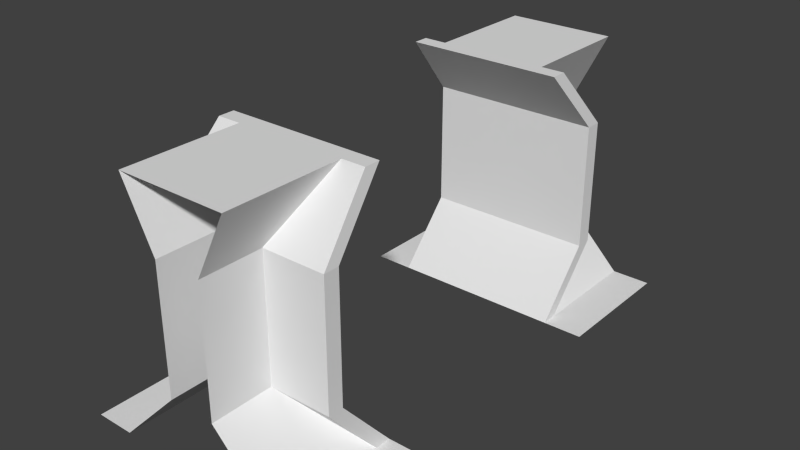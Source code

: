 # Source: doorDoubleFrame.blend  (saved by Blender 2.74.0; exported with 4.5.12 LTS)
import bpy
from mathutils import Matrix  # noqa: F401  (used for matrix-valued properties, if any)

bpy.ops.wm.read_factory_settings(use_empty=True)
scene = bpy.context.scene
scene.name = 'Scene'

# ---- collections
col_collection_1 = bpy.data.collections.new('Collection 1'); scene.collection.children.link(col_collection_1)

# ---- world
world_world = bpy.data.worlds.new('World'); scene.world = world_world
world_world.color = (0.05088, 0.05088, 0.05088)
world_world.use_sun_shadow = False
world_world.sun_shadow_jitter_overblur = 0.0
world_world.cycles.sampling_method = 'MANUAL'
world_world.cycles.sample_map_resolution = 256

# ---- meshes
me_plane = bpy.data.meshes.new('Plane')
me_plane.from_pydata([(0.625, -1.063, 2.0), (0.6875, -1.5, 1.5), (0.6875, -1.5, 0.5), (1.0, -0.9375, 0.0), (-0.6875, -1.063, 0.0), (1.0, -2.0, 0.0), (-0.6875, -1.5, 0.5), (-0.6875, -2.0, 0.0), (-0.1875, -1.5, 0.5), (-0.1875, -2.0, 0.5), (-0.1875, -1.5, 1.5), (-0.1875, -2.0, 1.5), (-0.4375, -1.063, 2.0), (-0.4375, -2.0, 2.0), (-1.0, -2.0, 0.0), (0.4375, -2.0, 2.0), (0.4375, -1.063, 2.0), (0.1875, -2.0, 1.5), (0.1875, -1.5, 1.5), (0.1875, -2.0, 0.5), (0.6875, 1.062, 0.0), (0.6875, 2.0, 0.0), (0.1875, 1.5, 0.5), (0.1875, 2.0, 0.5), (0.1875, 1.5, 1.5), (0.1875, 2.0, 1.5), (0.4375, 1.062, 2.0), (0.4375, 2.0, 2.0), (-1.0, 2.0, 0.0), (-0.4375, 2.0, 2.0), (-0.4375, 1.062, 2.0), (-0.1875, 2.0, 1.5), (-0.1875, 1.5, 1.5), (-0.1875, 2.0, 0.5), (-0.1875, 1.5, 0.5), (-0.6875, 2.0, 0.0), (-0.6875, 1.5, 0.5), (1.0, 2.0, 0.0), (-0.6875, 1.062, 0.0), (1.0, 0.9375, 0.0), (0.1875, -1.5, 0.5), (0.6875, -2.0, 0.0), (0.6875, -1.063, 0.0), (0.6875, 1.5, 0.5), (0.6875, 1.5, 1.5), (0.625, 1.062, 2.0), (0.6875, 0.9375, 0.0), (0.1875, 1.375, 0.5), (0.1875, 1.375, 1.5), (0.4375, 0.9375, 2.0), (-1.0, 0.9375, 0.0), (0.6875, 1.375, 0.5), (0.6875, 1.375, 1.5), (0.625, 0.9375, 2.0), (-0.6875, 1.5, 1.5), (-0.625, 1.062, 2.0), (-0.6875, 0.9375, 0.0), (-0.1875, 1.375, 0.5), (-0.1875, 1.375, 1.5), (-0.4375, 0.9375, 2.0), (-0.6875, 1.375, 0.5), (-0.6875, 1.375, 1.5), (-0.625, 0.9375, 2.0), (0.6875, -0.9375, 0.0), (0.1875, -1.375, 0.5), (0.1875, -1.375, 1.5), (0.4375, -0.9375, 2.0), (-1.0, -0.9375, 0.0), (0.6875, -1.375, 0.5), (0.6875, -1.375, 1.5), (0.625, -0.9375, 2.0), (-0.6875, -1.5, 1.5), (-0.625, -1.063, 2.0), (-0.6875, -0.9375, 0.0), (-0.1875, -1.375, 0.5), (-0.1875, -1.375, 1.5), (-0.4375, -0.9375, 2.0), (-0.6875, -1.375, 0.5), (-0.6875, -1.375, 1.5), (-0.625, -0.9375, 2.0)], [], [(16, 18, 0), (41, 5, 3), (6, 8, 71), (7, 67, 14), (67, 7, 73), (18, 17, 40), (40, 17, 19), (42, 40, 19, 41), (0, 18, 1), (18, 40, 1), (10, 8, 11), (18, 16, 15, 17), (4, 7, 9, 8), (8, 9, 11), (20, 21, 23, 22), (24, 22, 25), (22, 23, 25), (24, 25, 27, 26), (50, 56, 35), (32, 31, 34), (34, 31, 33), (38, 34, 33, 35), (32, 34, 54), (38, 36, 34), (35, 28, 50), (32, 30, 29, 31), (39, 21, 46), (21, 39, 37), (2, 1, 40), (42, 2, 40), (10, 11, 13, 12), (3, 63, 41), (4, 8, 6), (10, 71, 8), (36, 54, 34), (20, 22, 43), (24, 44, 22), (43, 22, 44), (26, 45, 24), (45, 44, 24), (51, 46, 43), (46, 51, 47), (48, 47, 52), (51, 52, 47), (49, 48, 53), (53, 48, 52), (53, 52, 45), (45, 52, 44), (52, 51, 44), (44, 51, 43), (43, 46, 20), (30, 32, 55), (55, 32, 54), (60, 36, 56), (56, 57, 60), (58, 61, 57), (60, 57, 61), (59, 62, 58), (62, 61, 58), (62, 55, 61), (55, 54, 61), (61, 54, 60), (54, 36, 60), (36, 38, 56), (26, 49, 53), (26, 53, 45), (59, 26, 30), (49, 26, 59), (59, 30, 62), (30, 55, 62), (26, 27, 30), (30, 27, 29), (57, 56, 47), (47, 56, 46), (58, 57, 48), (48, 57, 47), (59, 58, 49), (49, 58, 48), (68, 2, 63), (63, 64, 68), (65, 69, 64), (68, 64, 69), (66, 70, 65), (70, 69, 65), (70, 0, 69), (0, 1, 69), (69, 1, 68), (1, 2, 68), (2, 42, 63), (12, 72, 10), (72, 71, 10), (77, 73, 6), (73, 77, 74), (75, 74, 78), (77, 78, 74), (76, 75, 79), (79, 75, 78), (79, 78, 72), (72, 78, 71), (78, 77, 71), (71, 77, 6), (6, 73, 4), (16, 70, 66), (16, 0, 70), (76, 12, 16), (66, 76, 16), (76, 79, 12), (12, 79, 72), (16, 12, 15), (12, 13, 15), (74, 64, 73), (64, 63, 73), (75, 65, 74), (65, 64, 74), (76, 66, 75), (66, 65, 75)])
me_plane.use_remesh_preserve_volume = False
me_plane.use_remesh_preserve_attributes = False
me_plane.use_mirror_vertex_groups = False
me_plane.update()

# ---- objects
ob_plane = bpy.data.objects.new('Plane', me_plane)

# ---- transforms, parenting, visibility, modifiers, constraints
ob_plane.location = (0.0, 0.0, 0.0)
ob_plane.scale = (0.5, 0.5, 0.5)
ob_plane.lineart.crease_threshold = 0.0

# ---- collection membership
col_collection_1.objects.link(ob_plane)

# ---- scene / render settings (as saved in the file)
scene.frame_start = 1; scene.frame_end = 250; scene.frame_set(1)
scene.render.engine = 'BLENDER_EEVEE_NEXT'
scene.render.resolution_percentage = 50
scene.render.dither_intensity = 0.0
scene.cycles.use_denoising = False
scene.cycles.samples = 10
scene.cycles.sampling_pattern = 'TABULATED_SOBOL'
scene.cycles.light_sampling_threshold = 0.0
scene.cycles.use_adaptive_sampling = False
scene.cycles.use_light_tree = False
scene.cycles.blur_glossy = 0.0
scene.cycles.pixel_filter_type = 'GAUSSIAN'
scene.cycles.sample_clamp_indirect = 0.0
scene.view_settings.view_transform = 'Standard'
bpy.context.view_layer.update()

# ---- added for rendering (the .blend has no active camera and no usable light): camera, sun
cam_auto = bpy.data.cameras.new('AutoCamera')
cam_auto.lens = 50.0
cam_auto.sensor_width = 36.0
cam_auto.clip_end = 1000.0
ob_auto_camera = bpy.data.objects.new('AutoCamera', cam_auto)
scene.collection.objects.link(ob_auto_camera)
ob_auto_camera.location = (2.26633, -2.7196, 2.31306)
ob_auto_camera.rotation_euler = (1.09748, -7.21219e-08, 0.694738)
scene.camera = ob_auto_camera
light_auto_sun = bpy.data.lights.new('AutoSun', 'SUN')
light_auto_sun.energy = 3.0
light_auto_sun.angle = 0.0523599
ob_auto_sun = bpy.data.objects.new('AutoSun', light_auto_sun)
scene.collection.objects.link(ob_auto_sun)
ob_auto_sun.rotation_euler = (0.872665, 0.174533, 0.523599)
bpy.context.view_layer.update()
